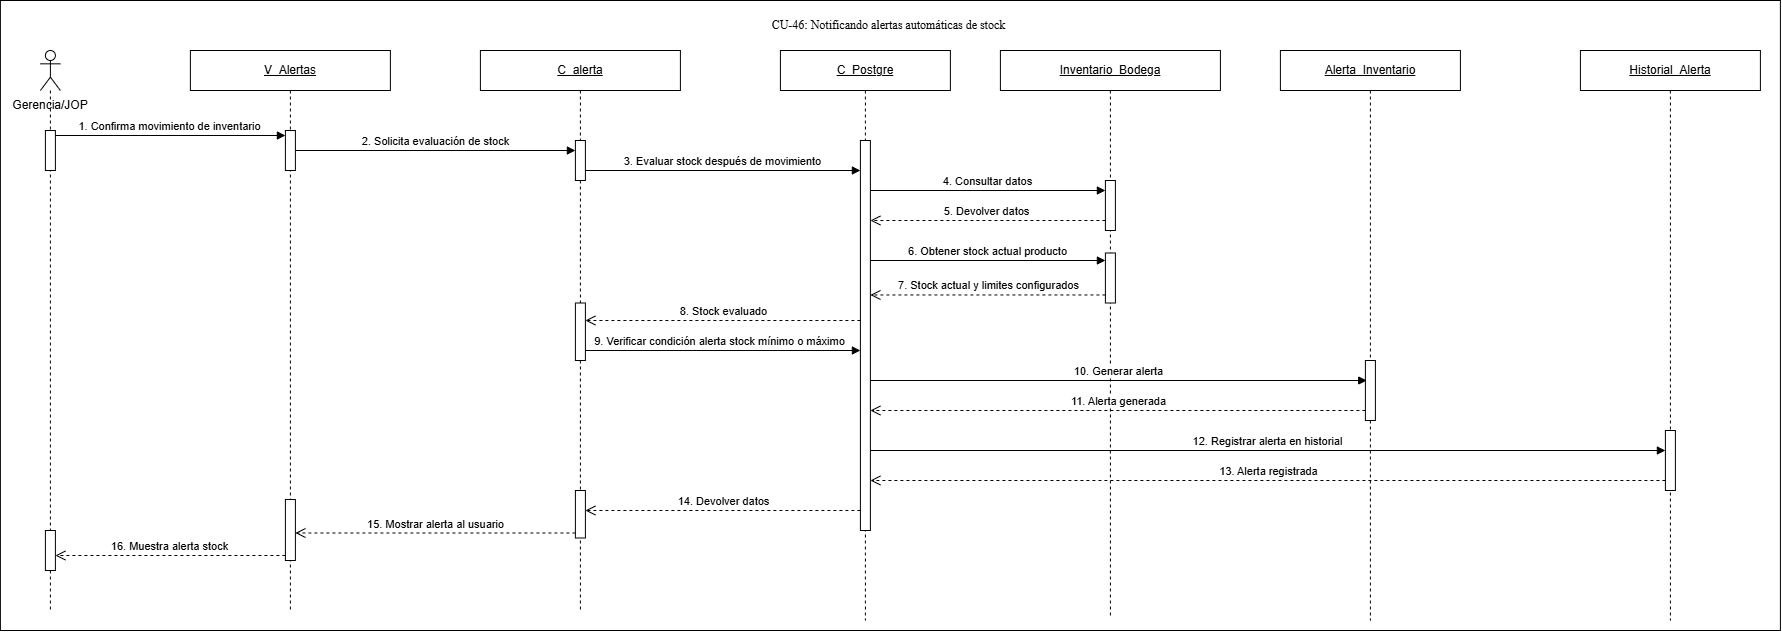

The diagram above was exported from draw.io. Its source (the exported page's mxGraphModel, read from the mxfile embedded in the PNG):
<mxGraphModel dx="969" dy="847" grid="1" gridSize="10" guides="1" tooltips="1" connect="1" arrows="1" fold="1" page="1" pageScale="1" pageWidth="827" pageHeight="1169" math="0" shadow="0">
  <root>
    <mxCell id="0" />
    <mxCell id="1" parent="0" />
    <mxCell id="XPKBxsYLrGLngzuTisuL-1" parent="1" style="rounded=0;whiteSpace=wrap;html=1;" value="" vertex="1">
      <mxGeometry height="630" width="1780" x="300" y="280" as="geometry" />
    </mxCell>
    <mxCell id="L48PelLCvdbO654Uv6vS-1" parent="1" style="shape=umlLifeline;perimeter=lifelinePerimeter;whiteSpace=wrap;html=1;container=1;dropTarget=0;collapsible=0;recursiveResize=0;outlineConnect=0;portConstraint=eastwest;participant=umlActor;newEdgeStyle={&quot;curved&quot;:0,&quot;rounded&quot;:0};" value="" vertex="1">
      <mxGeometry height="560" width="20" x="340" y="330" as="geometry" />
    </mxCell>
    <mxCell id="L48PelLCvdbO654Uv6vS-2" parent="L48PelLCvdbO654Uv6vS-1" style="html=1;points=[[0,0,0,0,5],[0,1,0,0,-5],[1,0,0,0,5],[1,1,0,0,-5]];perimeter=orthogonalPerimeter;outlineConnect=0;targetShapes=umlLifeline;portConstraint=eastwest;newEdgeStyle={&quot;curved&quot;:0,&quot;rounded&quot;:0};" value="" vertex="1">
      <mxGeometry height="40" width="10" x="5" y="480" as="geometry" />
    </mxCell>
    <mxCell id="CpwayKjWC7FfZfdP7khQ-2" parent="L48PelLCvdbO654Uv6vS-1" style="html=1;points=[[0,0,0,0,5],[0,1,0,0,-5],[1,0,0,0,5],[1,1,0,0,-5]];perimeter=orthogonalPerimeter;outlineConnect=0;targetShapes=umlLifeline;portConstraint=eastwest;newEdgeStyle={&quot;curved&quot;:0,&quot;rounded&quot;:0};" value="" vertex="1">
      <mxGeometry height="40" width="10" x="5" y="80" as="geometry" />
    </mxCell>
    <mxCell id="L48PelLCvdbO654Uv6vS-3" parent="1" style="text;html=1;whiteSpace=wrap;strokeColor=none;fillColor=none;align=center;verticalAlign=middle;rounded=0;" value="Gerencia/JOP" vertex="1">
      <mxGeometry height="30" width="80" x="310" y="370" as="geometry" />
    </mxCell>
    <mxCell id="L48PelLCvdbO654Uv6vS-4" parent="1" style="shape=umlLifeline;perimeter=lifelinePerimeter;whiteSpace=wrap;html=1;container=1;dropTarget=0;collapsible=0;recursiveResize=0;outlineConnect=0;portConstraint=eastwest;newEdgeStyle={&quot;curved&quot;:0,&quot;rounded&quot;:0};" value="&lt;u&gt;V_Alertas&lt;/u&gt;" vertex="1">
      <mxGeometry height="560" width="200" x="490" y="330" as="geometry" />
    </mxCell>
    <mxCell id="L48PelLCvdbO654Uv6vS-5" parent="L48PelLCvdbO654Uv6vS-4" style="html=1;points=[[0,0,0,0,5],[0,1,0,0,-5],[1,0,0,0,5],[1,1,0,0,-5]];perimeter=orthogonalPerimeter;outlineConnect=0;targetShapes=umlLifeline;portConstraint=eastwest;newEdgeStyle={&quot;curved&quot;:0,&quot;rounded&quot;:0};" value="" vertex="1">
      <mxGeometry height="61" width="10" x="95" y="449" as="geometry" />
    </mxCell>
    <mxCell id="CpwayKjWC7FfZfdP7khQ-3" parent="L48PelLCvdbO654Uv6vS-4" style="html=1;points=[[0,0,0,0,5],[0,1,0,0,-5],[1,0,0,0,5],[1,1,0,0,-5]];perimeter=orthogonalPerimeter;outlineConnect=0;targetShapes=umlLifeline;portConstraint=eastwest;newEdgeStyle={&quot;curved&quot;:0,&quot;rounded&quot;:0};" value="" vertex="1">
      <mxGeometry height="40" width="10" x="95" y="80" as="geometry" />
    </mxCell>
    <mxCell id="L48PelLCvdbO654Uv6vS-6" parent="1" style="shape=umlLifeline;perimeter=lifelinePerimeter;whiteSpace=wrap;html=1;container=1;dropTarget=0;collapsible=0;recursiveResize=0;outlineConnect=0;portConstraint=eastwest;newEdgeStyle={&quot;curved&quot;:0,&quot;rounded&quot;:0};" value="&lt;u&gt;C_&lt;/u&gt;&lt;u&gt;alerta&lt;/u&gt;" vertex="1">
      <mxGeometry height="560" width="200" x="780" y="330" as="geometry" />
    </mxCell>
    <mxCell id="L48PelLCvdbO654Uv6vS-7" parent="L48PelLCvdbO654Uv6vS-6" style="html=1;points=[[0,0,0,0,5],[0,1,0,0,-5],[1,0,0,0,5],[1,1,0,0,-5]];perimeter=orthogonalPerimeter;outlineConnect=0;targetShapes=umlLifeline;portConstraint=eastwest;newEdgeStyle={&quot;curved&quot;:0,&quot;rounded&quot;:0};" value="" vertex="1">
      <mxGeometry height="40" width="10" x="95" y="90" as="geometry" />
    </mxCell>
    <mxCell id="Uuwz14F1EeybclaOH8-P-5" parent="L48PelLCvdbO654Uv6vS-6" style="html=1;points=[[0,0,0,0,5],[0,1,0,0,-5],[1,0,0,0,5],[1,1,0,0,-5]];perimeter=orthogonalPerimeter;outlineConnect=0;targetShapes=umlLifeline;portConstraint=eastwest;newEdgeStyle={&quot;curved&quot;:0,&quot;rounded&quot;:0};" value="" vertex="1">
      <mxGeometry height="57.5" width="10" x="95" y="252.5" as="geometry" />
    </mxCell>
    <mxCell id="Uuwz14F1EeybclaOH8-P-9" parent="L48PelLCvdbO654Uv6vS-6" style="html=1;points=[[0,0,0,0,5],[0,1,0,0,-5],[1,0,0,0,5],[1,1,0,0,-5]];perimeter=orthogonalPerimeter;outlineConnect=0;targetShapes=umlLifeline;portConstraint=eastwest;newEdgeStyle={&quot;curved&quot;:0,&quot;rounded&quot;:0};" value="" vertex="1">
      <mxGeometry height="47.5" width="10" x="95" y="440" as="geometry" />
    </mxCell>
    <mxCell id="L48PelLCvdbO654Uv6vS-8" parent="1" style="shape=umlLifeline;perimeter=lifelinePerimeter;whiteSpace=wrap;html=1;container=1;dropTarget=0;collapsible=0;recursiveResize=0;outlineConnect=0;portConstraint=eastwest;newEdgeStyle={&quot;curved&quot;:0,&quot;rounded&quot;:0};" value="&lt;u&gt;Inventario_Bodega&lt;/u&gt;" vertex="1">
      <mxGeometry height="565" width="220" x="1300" y="330" as="geometry" />
    </mxCell>
    <mxCell id="L48PelLCvdbO654Uv6vS-9" parent="L48PelLCvdbO654Uv6vS-8" style="html=1;points=[[0,0,0,0,5],[0,1,0,0,-5],[1,0,0,0,5],[1,1,0,0,-5]];perimeter=orthogonalPerimeter;outlineConnect=0;targetShapes=umlLifeline;portConstraint=eastwest;newEdgeStyle={&quot;curved&quot;:0,&quot;rounded&quot;:0};" value="" vertex="1">
      <mxGeometry height="50" width="10" x="105" y="130" as="geometry" />
    </mxCell>
    <mxCell id="CpwayKjWC7FfZfdP7khQ-5" parent="L48PelLCvdbO654Uv6vS-8" style="html=1;points=[[0,0,0,0,5],[0,1,0,0,-5],[1,0,0,0,5],[1,1,0,0,-5]];perimeter=orthogonalPerimeter;outlineConnect=0;targetShapes=umlLifeline;portConstraint=eastwest;newEdgeStyle={&quot;curved&quot;:0,&quot;rounded&quot;:0};" value="" vertex="1">
      <mxGeometry height="50" width="10" x="105" y="202.5" as="geometry" />
    </mxCell>
    <mxCell id="L48PelLCvdbO654Uv6vS-10" parent="1" style="shape=umlLifeline;perimeter=lifelinePerimeter;whiteSpace=wrap;html=1;container=1;dropTarget=0;collapsible=0;recursiveResize=0;outlineConnect=0;portConstraint=eastwest;newEdgeStyle={&quot;curved&quot;:0,&quot;rounded&quot;:0};" value="&lt;u&gt;Alerta_Inventario&lt;/u&gt;" vertex="1">
      <mxGeometry height="570" width="180" x="1580" y="330" as="geometry" />
    </mxCell>
    <mxCell id="L48PelLCvdbO654Uv6vS-11" parent="L48PelLCvdbO654Uv6vS-10" style="html=1;points=[[0,0,0,0,5],[0,1,0,0,-5],[1,0,0,0,5],[1,1,0,0,-5]];perimeter=orthogonalPerimeter;outlineConnect=0;targetShapes=umlLifeline;portConstraint=eastwest;newEdgeStyle={&quot;curved&quot;:0,&quot;rounded&quot;:0};" value="" vertex="1">
      <mxGeometry height="60" width="10" x="85" y="310" as="geometry" />
    </mxCell>
    <mxCell id="L48PelLCvdbO654Uv6vS-12" parent="1" style="shape=umlLifeline;perimeter=lifelinePerimeter;whiteSpace=wrap;html=1;container=1;dropTarget=0;collapsible=0;recursiveResize=0;outlineConnect=0;portConstraint=eastwest;newEdgeStyle={&quot;curved&quot;:0,&quot;rounded&quot;:0};" value="&lt;u&gt;Historial_Alerta&lt;/u&gt;" vertex="1">
      <mxGeometry height="570" width="180" x="1880" y="330" as="geometry" />
    </mxCell>
    <mxCell id="L48PelLCvdbO654Uv6vS-13" parent="L48PelLCvdbO654Uv6vS-12" style="html=1;points=[[0,0,0,0,5],[0,1,0,0,-5],[1,0,0,0,5],[1,1,0,0,-5]];perimeter=orthogonalPerimeter;outlineConnect=0;targetShapes=umlLifeline;portConstraint=eastwest;newEdgeStyle={&quot;curved&quot;:0,&quot;rounded&quot;:0};" value="" vertex="1">
      <mxGeometry height="60" width="10" x="85" y="380" as="geometry" />
    </mxCell>
    <mxCell id="L48PelLCvdbO654Uv6vS-24" parent="1" style="text;html=1;whiteSpace=wrap;strokeColor=none;fillColor=none;align=center;verticalAlign=middle;rounded=0;" value="&lt;span style=&quot;font-family: &amp;quot;Times New Roman&amp;quot;, serif; white-space: pre-wrap;&quot;&gt;CU-46: Notificando alertas automáticas de stock&amp;nbsp;&lt;/span&gt;" vertex="1">
      <mxGeometry height="30" width="580" x="900" y="290" as="geometry" />
    </mxCell>
    <mxCell id="ox_uOC4qfAZBjBJPEQuh-1" parent="1" style="shape=umlLifeline;perimeter=lifelinePerimeter;whiteSpace=wrap;html=1;container=1;dropTarget=0;collapsible=0;recursiveResize=0;outlineConnect=0;portConstraint=eastwest;newEdgeStyle={&quot;curved&quot;:0,&quot;rounded&quot;:0};" value="&lt;u&gt;C_&lt;/u&gt;&lt;u&gt;Postgre&lt;/u&gt;" vertex="1">
      <mxGeometry height="570" width="170" x="1080" y="330" as="geometry" />
    </mxCell>
    <mxCell id="ox_uOC4qfAZBjBJPEQuh-5" parent="ox_uOC4qfAZBjBJPEQuh-1" style="html=1;points=[[0,0,0,0,5],[0,1,0,0,-5],[1,0,0,0,5],[1,1,0,0,-5]];perimeter=orthogonalPerimeter;outlineConnect=0;targetShapes=umlLifeline;portConstraint=eastwest;newEdgeStyle={&quot;curved&quot;:0,&quot;rounded&quot;:0};" value="" vertex="1">
      <mxGeometry height="390" width="10" x="80" y="90" as="geometry" />
    </mxCell>
    <mxCell id="ox_uOC4qfAZBjBJPEQuh-4" edge="1" parent="1" style="html=1;verticalAlign=bottom;endArrow=block;curved=0;rounded=0;entryX=0;entryY=0;entryDx=0;entryDy=5;entryPerimeter=0;" value="&lt;span style=&quot;text-align: left;&quot;&gt;3. Evaluar stock después de movimiento&lt;/span&gt;">
      <mxGeometry relative="1" width="80" as="geometry">
        <mxPoint x="885" y="450" as="sourcePoint" />
        <mxPoint x="1160" y="450" as="targetPoint" />
      </mxGeometry>
    </mxCell>
    <mxCell id="Uuwz14F1EeybclaOH8-P-1" edge="1" parent="1" style="html=1;verticalAlign=bottom;endArrow=block;curved=0;rounded=0;" value="4. Consultar datos">
      <mxGeometry relative="1" width="80" as="geometry">
        <mxPoint x="1170" y="470" as="sourcePoint" />
        <mxPoint x="1405" y="470" as="targetPoint" />
      </mxGeometry>
    </mxCell>
    <mxCell id="Uuwz14F1EeybclaOH8-P-2" edge="1" parent="1" style="html=1;verticalAlign=bottom;endArrow=open;dashed=1;endSize=8;curved=0;rounded=0;" value="5. Devolver datos">
      <mxGeometry relative="1" x="0.0038" as="geometry">
        <mxPoint as="offset" />
        <mxPoint x="1405" y="500" as="sourcePoint" />
        <mxPoint x="1170" y="500" as="targetPoint" />
      </mxGeometry>
    </mxCell>
    <mxCell id="L48PelLCvdbO654Uv6vS-16" edge="1" parent="1" style="html=1;verticalAlign=bottom;endArrow=open;dashed=1;endSize=8;curved=0;rounded=0;" value="7. Stock actual y limites configurados">
      <mxGeometry relative="1" as="geometry">
        <mxPoint x="1405" y="574.47" as="sourcePoint" />
        <mxPoint x="1170" y="574.47" as="targetPoint" />
      </mxGeometry>
    </mxCell>
    <mxCell id="Uuwz14F1EeybclaOH8-P-4" edge="1" parent="1" style="html=1;verticalAlign=bottom;endArrow=open;dashed=1;endSize=8;curved=0;rounded=0;" value="8. Stock evaluado">
      <mxGeometry relative="1" as="geometry">
        <mxPoint x="1160" y="600" as="sourcePoint" />
        <mxPoint x="885" y="600" as="targetPoint" />
      </mxGeometry>
    </mxCell>
    <mxCell id="Uuwz14F1EeybclaOH8-P-7" edge="1" parent="1" style="html=1;verticalAlign=bottom;endArrow=block;curved=0;rounded=0;" value="&lt;span style=&quot;text-align: left;&quot;&gt;9. Verificar condición alerta stock mínimo o máximo&lt;/span&gt;">
      <mxGeometry relative="1" width="80" x="-0.0196" as="geometry">
        <mxPoint as="offset" />
        <mxPoint x="885" y="630" as="sourcePoint" />
        <mxPoint x="1160" y="630" as="targetPoint" />
      </mxGeometry>
    </mxCell>
    <mxCell id="L48PelLCvdbO654Uv6vS-18" edge="1" parent="1" style="html=1;verticalAlign=bottom;endArrow=block;curved=0;rounded=0;" value="10. Generar alerta">
      <mxGeometry relative="1" width="80" as="geometry">
        <mxPoint x="1170.001818181818" y="660" as="sourcePoint" />
        <mxPoint x="1666.32" y="660" as="targetPoint" />
      </mxGeometry>
    </mxCell>
    <mxCell id="L48PelLCvdbO654Uv6vS-19" edge="1" parent="1" source="L48PelLCvdbO654Uv6vS-11" style="html=1;verticalAlign=bottom;endArrow=open;dashed=1;endSize=8;curved=0;rounded=0;" value="11. Alerta generada">
      <mxGeometry relative="1" as="geometry">
        <mxPoint x="1640" y="690" as="sourcePoint" />
        <mxPoint x="1170" y="690" as="targetPoint" />
      </mxGeometry>
    </mxCell>
    <mxCell id="L48PelLCvdbO654Uv6vS-20" edge="1" parent="1" style="html=1;verticalAlign=bottom;endArrow=block;curved=0;rounded=0;" target="L48PelLCvdbO654Uv6vS-13" value="12. Registrar alerta en historial">
      <mxGeometry relative="1" width="80" as="geometry">
        <mxPoint x="1170" y="730" as="sourcePoint" />
        <mxPoint x="1960" y="730" as="targetPoint" />
      </mxGeometry>
    </mxCell>
    <mxCell id="L48PelLCvdbO654Uv6vS-21" edge="1" parent="1" source="L48PelLCvdbO654Uv6vS-13" style="html=1;verticalAlign=bottom;endArrow=open;dashed=1;endSize=8;curved=0;rounded=0;" value="13. Alerta registrada">
      <mxGeometry relative="1" as="geometry">
        <mxPoint x="1960" y="760" as="sourcePoint" />
        <mxPoint x="1170" y="760" as="targetPoint" />
      </mxGeometry>
    </mxCell>
    <mxCell id="Uuwz14F1EeybclaOH8-P-8" edge="1" parent="1" style="html=1;verticalAlign=bottom;endArrow=open;dashed=1;endSize=8;curved=0;rounded=0;" value="14. Devolver datos">
      <mxGeometry relative="1" as="geometry">
        <mxPoint x="1160" y="790" as="sourcePoint" />
        <mxPoint x="885" y="790" as="targetPoint" />
      </mxGeometry>
    </mxCell>
    <mxCell id="L48PelLCvdbO654Uv6vS-23" edge="1" parent="1" source="L48PelLCvdbO654Uv6vS-5" style="html=1;verticalAlign=bottom;endArrow=open;dashed=1;endSize=8;curved=0;rounded=0;exitX=0;exitY=1;exitDx=0;exitDy=-5;exitPerimeter=0;" target="L48PelLCvdbO654Uv6vS-2" value="16. Muestra alerta stock">
      <mxGeometry relative="1" as="geometry">
        <mxPoint x="550" y="830" as="sourcePoint" />
        <mxPoint x="360" y="830" as="targetPoint" />
      </mxGeometry>
    </mxCell>
    <mxCell id="L48PelLCvdbO654Uv6vS-22" edge="1" parent="1" source="Uuwz14F1EeybclaOH8-P-9" style="html=1;verticalAlign=bottom;endArrow=open;dashed=1;endSize=8;curved=0;rounded=0;exitX=0;exitY=1;exitDx=0;exitDy=-5;exitPerimeter=0;" target="L48PelLCvdbO654Uv6vS-5" value="15. Mostrar alerta al usuario">
      <mxGeometry relative="1" as="geometry">
        <mxPoint x="850" y="810" as="sourcePoint" />
        <mxPoint x="610" y="810" as="targetPoint" />
      </mxGeometry>
    </mxCell>
    <mxCell id="CpwayKjWC7FfZfdP7khQ-1" edge="1" parent="1" source="CpwayKjWC7FfZfdP7khQ-2" style="html=1;verticalAlign=bottom;endArrow=block;curved=0;rounded=0;entryX=0;entryY=0;entryDx=0;entryDy=5;entryPerimeter=0;" target="CpwayKjWC7FfZfdP7khQ-3" value="1. Confirma movimiento de inventario">
      <mxGeometry relative="1" width="80" x="-0.0023" as="geometry">
        <mxPoint as="offset" />
        <mxPoint x="370" y="420" as="sourcePoint" />
        <mxPoint x="570" y="420" as="targetPoint" />
      </mxGeometry>
    </mxCell>
    <mxCell id="CpwayKjWC7FfZfdP7khQ-4" edge="1" parent="1" source="CpwayKjWC7FfZfdP7khQ-3" style="html=1;verticalAlign=bottom;endArrow=block;curved=0;rounded=0;" target="L48PelLCvdbO654Uv6vS-7" value="2. Solicita evaluación de stock">
      <mxGeometry relative="1" width="80" x="-0.0023" as="geometry">
        <mxPoint as="offset" />
        <mxPoint x="597" y="430" as="sourcePoint" />
        <mxPoint x="860" y="430" as="targetPoint" />
      </mxGeometry>
    </mxCell>
    <mxCell id="L48PelLCvdbO654Uv6vS-15" edge="1" parent="1" style="html=1;verticalAlign=bottom;endArrow=block;curved=0;rounded=0;" value="6. Obtener stock actual producto">
      <mxGeometry relative="1" width="80" as="geometry">
        <mxPoint x="1170" y="540" as="sourcePoint" />
        <mxPoint x="1405" y="540" as="targetPoint" />
      </mxGeometry>
    </mxCell>
  </root>
</mxGraphModel>